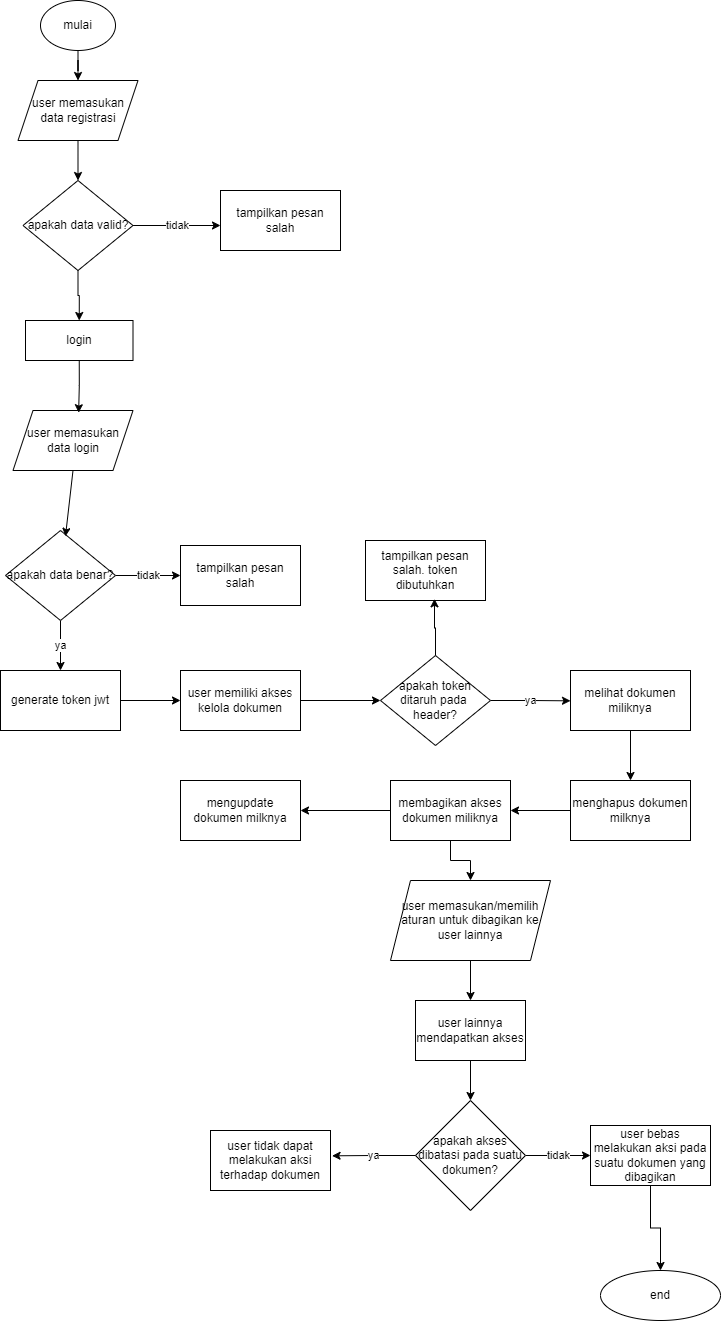

The diagram above was exported from draw.io. Its source (the exported page's mxGraphModel, read from the mxfile embedded in the PNG):
<mxGraphModel dx="1086" dy="609" grid="1" gridSize="10" guides="1" tooltips="1" connect="1" arrows="1" fold="1" page="1" pageScale="1" pageWidth="850" pageHeight="1100" math="0" shadow="0">
  <root>
    <mxCell id="0" />
    <mxCell id="1" parent="0" />
    <mxCell id="qWIlAVjiIHtqQ1gpgFYj-4" style="edgeStyle=orthogonalEdgeStyle;rounded=0;orthogonalLoop=1;jettySize=auto;html=1;exitX=0.5;exitY=1;exitDx=0;exitDy=0;" edge="1" parent="1" source="qWIlAVjiIHtqQ1gpgFYj-1" target="qWIlAVjiIHtqQ1gpgFYj-3">
      <mxGeometry relative="1" as="geometry" />
    </mxCell>
    <mxCell id="qWIlAVjiIHtqQ1gpgFYj-1" value="mulai" style="ellipse;whiteSpace=wrap;html=1;" vertex="1" parent="1">
      <mxGeometry x="100" y="40" width="75" height="50" as="geometry" />
    </mxCell>
    <mxCell id="qWIlAVjiIHtqQ1gpgFYj-7" style="edgeStyle=orthogonalEdgeStyle;rounded=0;orthogonalLoop=1;jettySize=auto;html=1;exitX=0.5;exitY=1;exitDx=0;exitDy=0;" edge="1" parent="1" source="qWIlAVjiIHtqQ1gpgFYj-3" target="qWIlAVjiIHtqQ1gpgFYj-5">
      <mxGeometry relative="1" as="geometry" />
    </mxCell>
    <mxCell id="qWIlAVjiIHtqQ1gpgFYj-3" value="user memasukan data registrasi" style="shape=parallelogram;perimeter=parallelogramPerimeter;whiteSpace=wrap;html=1;fixedSize=1;" vertex="1" parent="1">
      <mxGeometry x="77.5" y="120" width="120" height="60" as="geometry" />
    </mxCell>
    <mxCell id="qWIlAVjiIHtqQ1gpgFYj-10" value="tidak" style="edgeStyle=orthogonalEdgeStyle;rounded=0;orthogonalLoop=1;jettySize=auto;html=1;exitX=1;exitY=0.5;exitDx=0;exitDy=0;" edge="1" parent="1" source="qWIlAVjiIHtqQ1gpgFYj-5" target="qWIlAVjiIHtqQ1gpgFYj-9">
      <mxGeometry relative="1" as="geometry">
        <Array as="points">
          <mxPoint x="240" y="265" />
          <mxPoint x="240" y="265" />
        </Array>
      </mxGeometry>
    </mxCell>
    <mxCell id="qWIlAVjiIHtqQ1gpgFYj-12" style="edgeStyle=orthogonalEdgeStyle;rounded=0;orthogonalLoop=1;jettySize=auto;html=1;exitX=0.5;exitY=1;exitDx=0;exitDy=0;entryX=0.5;entryY=0;entryDx=0;entryDy=0;" edge="1" parent="1" source="qWIlAVjiIHtqQ1gpgFYj-5" target="qWIlAVjiIHtqQ1gpgFYj-11">
      <mxGeometry relative="1" as="geometry">
        <Array as="points">
          <mxPoint x="137" y="335" />
          <mxPoint x="139" y="335" />
        </Array>
      </mxGeometry>
    </mxCell>
    <mxCell id="qWIlAVjiIHtqQ1gpgFYj-5" value="apakah data valid?" style="rhombus;whiteSpace=wrap;html=1;" vertex="1" parent="1">
      <mxGeometry x="82.5" y="220" width="110" height="90" as="geometry" />
    </mxCell>
    <mxCell id="qWIlAVjiIHtqQ1gpgFYj-9" value="tampilkan pesan salah" style="rounded=0;whiteSpace=wrap;html=1;" vertex="1" parent="1">
      <mxGeometry x="280" y="230" width="120" height="60" as="geometry" />
    </mxCell>
    <mxCell id="qWIlAVjiIHtqQ1gpgFYj-11" value="login" style="rounded=0;whiteSpace=wrap;html=1;" vertex="1" parent="1">
      <mxGeometry x="85" y="360" width="107.5" height="40" as="geometry" />
    </mxCell>
    <mxCell id="qWIlAVjiIHtqQ1gpgFYj-14" value="user memasukan data login" style="shape=parallelogram;perimeter=parallelogramPerimeter;whiteSpace=wrap;html=1;fixedSize=1;" vertex="1" parent="1">
      <mxGeometry x="72.5" y="450" width="120" height="60" as="geometry" />
    </mxCell>
    <mxCell id="qWIlAVjiIHtqQ1gpgFYj-15" style="edgeStyle=orthogonalEdgeStyle;rounded=0;orthogonalLoop=1;jettySize=auto;html=1;exitX=0.5;exitY=1;exitDx=0;exitDy=0;entryX=0.547;entryY=0.037;entryDx=0;entryDy=0;entryPerimeter=0;" edge="1" parent="1" source="qWIlAVjiIHtqQ1gpgFYj-11" target="qWIlAVjiIHtqQ1gpgFYj-14">
      <mxGeometry relative="1" as="geometry" />
    </mxCell>
    <mxCell id="qWIlAVjiIHtqQ1gpgFYj-20" value="tidak" style="edgeStyle=orthogonalEdgeStyle;rounded=0;orthogonalLoop=1;jettySize=auto;html=1;exitX=1;exitY=0.5;exitDx=0;exitDy=0;" edge="1" parent="1" source="qWIlAVjiIHtqQ1gpgFYj-16" target="qWIlAVjiIHtqQ1gpgFYj-19">
      <mxGeometry relative="1" as="geometry" />
    </mxCell>
    <mxCell id="qWIlAVjiIHtqQ1gpgFYj-23" value="ya" style="edgeStyle=orthogonalEdgeStyle;rounded=0;orthogonalLoop=1;jettySize=auto;html=1;exitX=0.5;exitY=1;exitDx=0;exitDy=0;" edge="1" parent="1" source="qWIlAVjiIHtqQ1gpgFYj-16" target="qWIlAVjiIHtqQ1gpgFYj-21">
      <mxGeometry relative="1" as="geometry" />
    </mxCell>
    <mxCell id="qWIlAVjiIHtqQ1gpgFYj-16" value="apakah data benar?" style="rhombus;whiteSpace=wrap;html=1;" vertex="1" parent="1">
      <mxGeometry x="65" y="570" width="110" height="90" as="geometry" />
    </mxCell>
    <mxCell id="qWIlAVjiIHtqQ1gpgFYj-17" style="rounded=0;orthogonalLoop=1;jettySize=auto;html=1;exitX=0.5;exitY=1;exitDx=0;exitDy=0;entryX=0.545;entryY=0.065;entryDx=0;entryDy=0;entryPerimeter=0;" edge="1" parent="1" source="qWIlAVjiIHtqQ1gpgFYj-14" target="qWIlAVjiIHtqQ1gpgFYj-16">
      <mxGeometry relative="1" as="geometry" />
    </mxCell>
    <mxCell id="qWIlAVjiIHtqQ1gpgFYj-19" value="tampilkan pesan salah" style="rounded=0;whiteSpace=wrap;html=1;" vertex="1" parent="1">
      <mxGeometry x="240" y="585" width="120" height="60" as="geometry" />
    </mxCell>
    <mxCell id="qWIlAVjiIHtqQ1gpgFYj-25" style="edgeStyle=orthogonalEdgeStyle;rounded=0;orthogonalLoop=1;jettySize=auto;html=1;exitX=1;exitY=0.5;exitDx=0;exitDy=0;entryX=0;entryY=0.5;entryDx=0;entryDy=0;" edge="1" parent="1" source="qWIlAVjiIHtqQ1gpgFYj-21" target="qWIlAVjiIHtqQ1gpgFYj-24">
      <mxGeometry relative="1" as="geometry" />
    </mxCell>
    <mxCell id="qWIlAVjiIHtqQ1gpgFYj-21" value="generate token jwt" style="rounded=0;whiteSpace=wrap;html=1;" vertex="1" parent="1">
      <mxGeometry x="60" y="710" width="120" height="60" as="geometry" />
    </mxCell>
    <mxCell id="qWIlAVjiIHtqQ1gpgFYj-31" style="edgeStyle=orthogonalEdgeStyle;rounded=0;orthogonalLoop=1;jettySize=auto;html=1;exitX=1;exitY=0.5;exitDx=0;exitDy=0;" edge="1" parent="1" source="qWIlAVjiIHtqQ1gpgFYj-24" target="qWIlAVjiIHtqQ1gpgFYj-29">
      <mxGeometry relative="1" as="geometry" />
    </mxCell>
    <mxCell id="qWIlAVjiIHtqQ1gpgFYj-24" value="user memiliki akses kelola dokumen" style="rounded=0;whiteSpace=wrap;html=1;" vertex="1" parent="1">
      <mxGeometry x="240" y="710" width="120" height="60" as="geometry" />
    </mxCell>
    <mxCell id="qWIlAVjiIHtqQ1gpgFYj-26" value="tampilkan pesan salah. token dibutuhkan" style="rounded=0;whiteSpace=wrap;html=1;" vertex="1" parent="1">
      <mxGeometry x="425" y="580" width="120" height="60" as="geometry" />
    </mxCell>
    <mxCell id="qWIlAVjiIHtqQ1gpgFYj-35" style="edgeStyle=orthogonalEdgeStyle;rounded=0;orthogonalLoop=1;jettySize=auto;html=1;exitX=0.5;exitY=1;exitDx=0;exitDy=0;entryX=0.5;entryY=0;entryDx=0;entryDy=0;" edge="1" parent="1" source="qWIlAVjiIHtqQ1gpgFYj-27" target="qWIlAVjiIHtqQ1gpgFYj-34">
      <mxGeometry relative="1" as="geometry" />
    </mxCell>
    <mxCell id="qWIlAVjiIHtqQ1gpgFYj-27" value="melihat dokumen miliknya" style="rounded=0;whiteSpace=wrap;html=1;" vertex="1" parent="1">
      <mxGeometry x="630" y="710" width="120" height="60" as="geometry" />
    </mxCell>
    <mxCell id="qWIlAVjiIHtqQ1gpgFYj-32" value="ya" style="edgeStyle=orthogonalEdgeStyle;rounded=0;orthogonalLoop=1;jettySize=auto;html=1;exitX=1;exitY=0.5;exitDx=0;exitDy=0;" edge="1" parent="1" source="qWIlAVjiIHtqQ1gpgFYj-29">
      <mxGeometry relative="1" as="geometry">
        <mxPoint x="630" y="740.3333333333335" as="targetPoint" />
      </mxGeometry>
    </mxCell>
    <mxCell id="qWIlAVjiIHtqQ1gpgFYj-29" value="apakah token&lt;div&gt;ditaruh pada&amp;nbsp;&lt;/div&gt;&lt;div&gt;header?&lt;/div&gt;" style="rhombus;whiteSpace=wrap;html=1;" vertex="1" parent="1">
      <mxGeometry x="440" y="695" width="110" height="90" as="geometry" />
    </mxCell>
    <mxCell id="qWIlAVjiIHtqQ1gpgFYj-33" style="edgeStyle=orthogonalEdgeStyle;rounded=0;orthogonalLoop=1;jettySize=auto;html=1;exitX=0.5;exitY=0;exitDx=0;exitDy=0;entryX=0.575;entryY=0.972;entryDx=0;entryDy=0;entryPerimeter=0;" edge="1" parent="1" source="qWIlAVjiIHtqQ1gpgFYj-29" target="qWIlAVjiIHtqQ1gpgFYj-26">
      <mxGeometry relative="1" as="geometry" />
    </mxCell>
    <mxCell id="qWIlAVjiIHtqQ1gpgFYj-38" style="edgeStyle=orthogonalEdgeStyle;rounded=0;orthogonalLoop=1;jettySize=auto;html=1;exitX=0;exitY=0.5;exitDx=0;exitDy=0;" edge="1" parent="1" source="qWIlAVjiIHtqQ1gpgFYj-34" target="qWIlAVjiIHtqQ1gpgFYj-37">
      <mxGeometry relative="1" as="geometry" />
    </mxCell>
    <mxCell id="qWIlAVjiIHtqQ1gpgFYj-34" value="menghapus dokumen milknya" style="rounded=0;whiteSpace=wrap;html=1;" vertex="1" parent="1">
      <mxGeometry x="630" y="820" width="120" height="60" as="geometry" />
    </mxCell>
    <mxCell id="qWIlAVjiIHtqQ1gpgFYj-42" style="edgeStyle=orthogonalEdgeStyle;rounded=0;orthogonalLoop=1;jettySize=auto;html=1;exitX=0;exitY=0.5;exitDx=0;exitDy=0;entryX=1;entryY=0.5;entryDx=0;entryDy=0;" edge="1" parent="1" source="qWIlAVjiIHtqQ1gpgFYj-37" target="qWIlAVjiIHtqQ1gpgFYj-39">
      <mxGeometry relative="1" as="geometry" />
    </mxCell>
    <mxCell id="qWIlAVjiIHtqQ1gpgFYj-44" style="edgeStyle=orthogonalEdgeStyle;rounded=0;orthogonalLoop=1;jettySize=auto;html=1;exitX=0.5;exitY=1;exitDx=0;exitDy=0;entryX=0.5;entryY=0;entryDx=0;entryDy=0;" edge="1" parent="1" source="qWIlAVjiIHtqQ1gpgFYj-37" target="qWIlAVjiIHtqQ1gpgFYj-43">
      <mxGeometry relative="1" as="geometry" />
    </mxCell>
    <mxCell id="qWIlAVjiIHtqQ1gpgFYj-37" value="membagikan akses&lt;div&gt;dokumen miliknya&lt;/div&gt;" style="rounded=0;whiteSpace=wrap;html=1;" vertex="1" parent="1">
      <mxGeometry x="450" y="820" width="120" height="60" as="geometry" />
    </mxCell>
    <mxCell id="qWIlAVjiIHtqQ1gpgFYj-39" value="mengupdate dokumen milknya" style="rounded=0;whiteSpace=wrap;html=1;" vertex="1" parent="1">
      <mxGeometry x="240" y="820" width="120" height="60" as="geometry" />
    </mxCell>
    <mxCell id="qWIlAVjiIHtqQ1gpgFYj-46" style="edgeStyle=orthogonalEdgeStyle;rounded=0;orthogonalLoop=1;jettySize=auto;html=1;exitX=0.5;exitY=1;exitDx=0;exitDy=0;" edge="1" parent="1" source="qWIlAVjiIHtqQ1gpgFYj-43" target="qWIlAVjiIHtqQ1gpgFYj-45">
      <mxGeometry relative="1" as="geometry" />
    </mxCell>
    <mxCell id="qWIlAVjiIHtqQ1gpgFYj-43" value="user memasukan/memilih aturan untuk dibagikan ke user lainnya" style="shape=parallelogram;perimeter=parallelogramPerimeter;whiteSpace=wrap;html=1;fixedSize=1;" vertex="1" parent="1">
      <mxGeometry x="450" y="920" width="160" height="80" as="geometry" />
    </mxCell>
    <mxCell id="qWIlAVjiIHtqQ1gpgFYj-48" style="edgeStyle=orthogonalEdgeStyle;rounded=0;orthogonalLoop=1;jettySize=auto;html=1;exitX=0.5;exitY=1;exitDx=0;exitDy=0;entryX=0.5;entryY=0;entryDx=0;entryDy=0;" edge="1" parent="1" source="qWIlAVjiIHtqQ1gpgFYj-45" target="qWIlAVjiIHtqQ1gpgFYj-47">
      <mxGeometry relative="1" as="geometry" />
    </mxCell>
    <mxCell id="qWIlAVjiIHtqQ1gpgFYj-45" value="user lainnya mendapatkan akses" style="rounded=0;whiteSpace=wrap;html=1;" vertex="1" parent="1">
      <mxGeometry x="475" y="1040" width="110" height="60" as="geometry" />
    </mxCell>
    <mxCell id="qWIlAVjiIHtqQ1gpgFYj-53" value="tidak" style="edgeStyle=orthogonalEdgeStyle;rounded=0;orthogonalLoop=1;jettySize=auto;html=1;exitX=1;exitY=0.5;exitDx=0;exitDy=0;" edge="1" parent="1" source="qWIlAVjiIHtqQ1gpgFYj-47" target="qWIlAVjiIHtqQ1gpgFYj-52">
      <mxGeometry relative="1" as="geometry" />
    </mxCell>
    <mxCell id="qWIlAVjiIHtqQ1gpgFYj-47" value="apakah akses dibatasi pada suatu dokumen?" style="rhombus;whiteSpace=wrap;html=1;" vertex="1" parent="1">
      <mxGeometry x="475" y="1140" width="110" height="110" as="geometry" />
    </mxCell>
    <mxCell id="qWIlAVjiIHtqQ1gpgFYj-49" value="user tidak dapat melakukan aksi terhadap dokumen" style="rounded=0;whiteSpace=wrap;html=1;" vertex="1" parent="1">
      <mxGeometry x="270" y="1170" width="120" height="60" as="geometry" />
    </mxCell>
    <mxCell id="qWIlAVjiIHtqQ1gpgFYj-51" value="ya" style="edgeStyle=orthogonalEdgeStyle;rounded=0;orthogonalLoop=1;jettySize=auto;html=1;exitX=0;exitY=0.5;exitDx=0;exitDy=0;entryX=1.013;entryY=0.422;entryDx=0;entryDy=0;entryPerimeter=0;" edge="1" parent="1" source="qWIlAVjiIHtqQ1gpgFYj-47" target="qWIlAVjiIHtqQ1gpgFYj-49">
      <mxGeometry relative="1" as="geometry" />
    </mxCell>
    <mxCell id="qWIlAVjiIHtqQ1gpgFYj-57" style="edgeStyle=orthogonalEdgeStyle;rounded=0;orthogonalLoop=1;jettySize=auto;html=1;exitX=0.5;exitY=1;exitDx=0;exitDy=0;" edge="1" parent="1" source="qWIlAVjiIHtqQ1gpgFYj-52" target="qWIlAVjiIHtqQ1gpgFYj-55">
      <mxGeometry relative="1" as="geometry" />
    </mxCell>
    <mxCell id="qWIlAVjiIHtqQ1gpgFYj-52" value="user bebas melakukan aksi pada suatu dokumen yang dibagikan" style="rounded=0;whiteSpace=wrap;html=1;" vertex="1" parent="1">
      <mxGeometry x="650" y="1165" width="120" height="60" as="geometry" />
    </mxCell>
    <mxCell id="qWIlAVjiIHtqQ1gpgFYj-55" value="end" style="ellipse;whiteSpace=wrap;html=1;" vertex="1" parent="1">
      <mxGeometry x="660" y="1310" width="120" height="50" as="geometry" />
    </mxCell>
  </root>
</mxGraphModel>